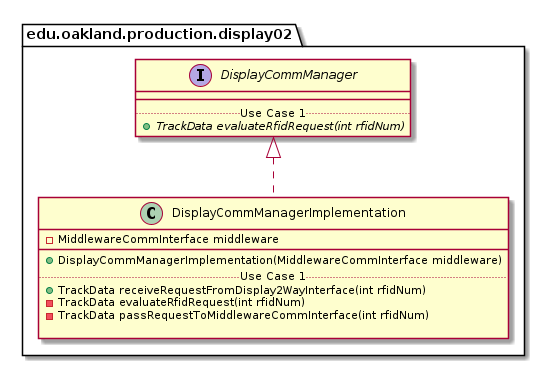

The diagram above was rendered by PlantUML. Its source (embedded in the PNG):
@startuml DisplayCommManagerImplementation_DirectDependencies


package edu.oakland.production.display02 {
    class DisplayCommManagerImplementation {
        - MiddlewareCommInterface middleware
        __
        + DisplayCommManagerImplementation(MiddlewareCommInterface middleware)
        .. Use Case 1 ..
        + TrackData receiveRequestFromDisplay2WayInterface(int rfidNum)
        - TrackData evaluateRfidRequest(int rfidNum)
        - TrackData passRequestToMiddlewareCommInterface(int rfidNum)
        
    }
}



package edu.oakland.production.display02 {
    interface DisplayCommManager {
        __
        .. Use Case 1 ..
        {abstract} + TrackData evaluateRfidRequest(int rfidNum)
    }
}

DisplayCommManagerImplementation .up.|> DisplayCommManager





@enduml